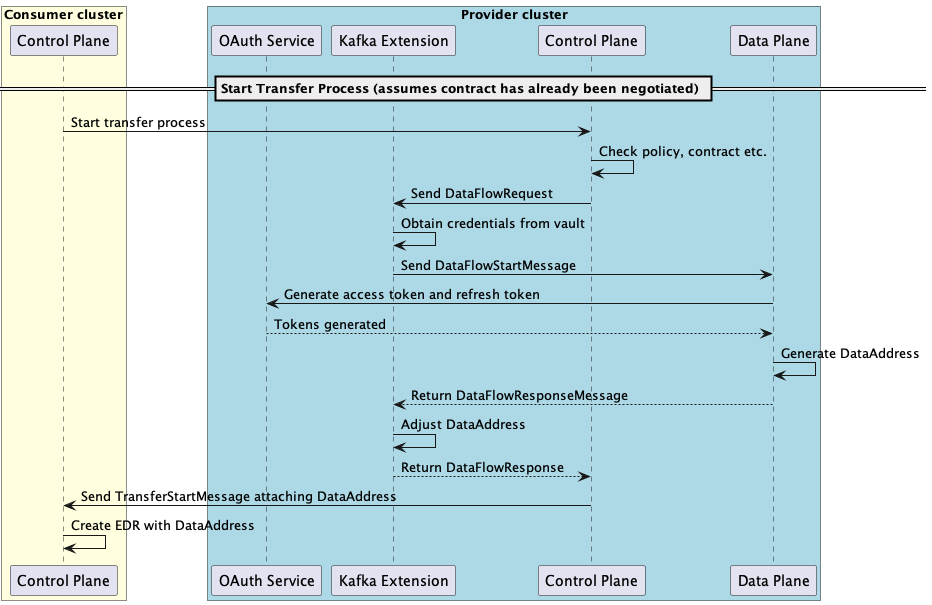

The diagram above was rendered by PlantUML. Its source (embedded in the PNG):
@startuml
/'
SPDX-License-Identifier: CC-BY-4.0
SPDX-FileCopyrightText: (c) 2025 Cofinity-X GmbH
'/
box "Consumer cluster" #LightYellow
    participant "Control Plane" as ConsumerCP
end box

box "Provider cluster" #LightBlue
    participant "OAuth Service" as OAuth2
    participant "Kafka Extension" as ProviderKE
    participant "Control Plane"  as ProviderCP
    participant "Data Plane"  as ProviderDP
end box

== Start Transfer Process (assumes contract has already been negotiated) ==
ConsumerCP -> ProviderCP : Start transfer process
ProviderCP -> ProviderCP : Check policy, contract etc.
ProviderCP -> ProviderKE : Send DataFlowRequest
ProviderKE -> ProviderKE : Obtain credentials from vault
ProviderKE -> ProviderDP : Send DataFlowStartMessage
ProviderDP -> OAuth2 : Generate access token and refresh token
ProviderDP <-- OAuth2 : Tokens generated
ProviderDP -> ProviderDP : Generate DataAddress
ProviderKE <-- ProviderDP : Return DataFlowResponseMessage
ProviderKE -> ProviderKE : Adjust DataAddress
ProviderKE --> ProviderCP : Return DataFlowResponse
ProviderCP -> ConsumerCP : Send TransferStartMessage attaching DataAddress
ConsumerCP -> ConsumerCP : Create EDR with DataAddress
@enduml